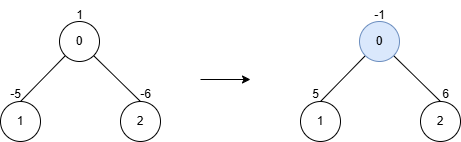

The diagram above was exported from draw.io. Its source (the exported page's mxGraphModel, read from the mxfile embedded in the PNG):
<mxGraphModel dx="696" dy="481" grid="1" gridSize="10" guides="1" tooltips="1" connect="1" arrows="1" fold="1" page="1" pageScale="1" pageWidth="850" pageHeight="1100" math="0" shadow="0">
  <root>
    <mxCell id="0" />
    <mxCell id="1" parent="0" />
    <mxCell id="h9CKgpVDVbJGUPfoM5vE-1" style="rounded=0;orthogonalLoop=1;jettySize=auto;html=1;exitX=0;exitY=1;exitDx=0;exitDy=0;entryX=0.5;entryY=0;entryDx=0;entryDy=0;endArrow=none;startFill=0;" edge="1" parent="1" source="h9CKgpVDVbJGUPfoM5vE-4" target="h9CKgpVDVbJGUPfoM5vE-6">
      <mxGeometry relative="1" as="geometry" />
    </mxCell>
    <mxCell id="h9CKgpVDVbJGUPfoM5vE-3" style="rounded=0;orthogonalLoop=1;jettySize=auto;html=1;exitX=1;exitY=1;exitDx=0;exitDy=0;entryX=0.5;entryY=0;entryDx=0;entryDy=0;endArrow=none;startFill=0;" edge="1" parent="1" source="h9CKgpVDVbJGUPfoM5vE-4" target="h9CKgpVDVbJGUPfoM5vE-8">
      <mxGeometry relative="1" as="geometry" />
    </mxCell>
    <mxCell id="h9CKgpVDVbJGUPfoM5vE-4" value="0" style="ellipse;whiteSpace=wrap;html=1;aspect=fixed;" vertex="1" parent="1">
      <mxGeometry x="399" y="360" width="40" height="40" as="geometry" />
    </mxCell>
    <mxCell id="h9CKgpVDVbJGUPfoM5vE-6" value="1" style="ellipse;whiteSpace=wrap;html=1;aspect=fixed;" vertex="1" parent="1">
      <mxGeometry x="340" y="440" width="40" height="40" as="geometry" />
    </mxCell>
    <mxCell id="h9CKgpVDVbJGUPfoM5vE-8" value="2" style="ellipse;whiteSpace=wrap;html=1;aspect=fixed;" vertex="1" parent="1">
      <mxGeometry x="460" y="440" width="40" height="40" as="geometry" />
    </mxCell>
    <mxCell id="h9CKgpVDVbJGUPfoM5vE-12" value="-5" style="text;html=1;align=center;verticalAlign=middle;resizable=0;points=[];autosize=1;strokeColor=none;fillColor=none;" vertex="1" parent="1">
      <mxGeometry x="340" y="418" width="30" height="30" as="geometry" />
    </mxCell>
    <mxCell id="h9CKgpVDVbJGUPfoM5vE-14" value="-6" style="text;html=1;align=center;verticalAlign=middle;resizable=0;points=[];autosize=1;strokeColor=none;fillColor=none;" vertex="1" parent="1">
      <mxGeometry x="470" y="418" width="30" height="30" as="geometry" />
    </mxCell>
    <mxCell id="h9CKgpVDVbJGUPfoM5vE-17" value="1" style="text;html=1;align=center;verticalAlign=middle;resizable=0;points=[];autosize=1;strokeColor=none;fillColor=none;" vertex="1" parent="1">
      <mxGeometry x="404" y="339" width="30" height="30" as="geometry" />
    </mxCell>
    <mxCell id="h9CKgpVDVbJGUPfoM5vE-18" value="" style="endArrow=classic;html=1;rounded=0;" edge="1" parent="1">
      <mxGeometry width="50" height="50" relative="1" as="geometry">
        <mxPoint x="540" y="418" as="sourcePoint" />
        <mxPoint x="590" y="418" as="targetPoint" />
      </mxGeometry>
    </mxCell>
    <mxCell id="h9CKgpVDVbJGUPfoM5vE-20" style="rounded=0;orthogonalLoop=1;jettySize=auto;html=1;exitX=0;exitY=1;exitDx=0;exitDy=0;entryX=0.5;entryY=0;entryDx=0;entryDy=0;endArrow=none;startFill=0;" edge="1" parent="1" source="h9CKgpVDVbJGUPfoM5vE-22" target="h9CKgpVDVbJGUPfoM5vE-23">
      <mxGeometry relative="1" as="geometry" />
    </mxCell>
    <mxCell id="h9CKgpVDVbJGUPfoM5vE-21" style="rounded=0;orthogonalLoop=1;jettySize=auto;html=1;exitX=1;exitY=1;exitDx=0;exitDy=0;entryX=0.5;entryY=0;entryDx=0;entryDy=0;endArrow=none;startFill=0;" edge="1" parent="1" source="h9CKgpVDVbJGUPfoM5vE-22" target="h9CKgpVDVbJGUPfoM5vE-24">
      <mxGeometry relative="1" as="geometry" />
    </mxCell>
    <mxCell id="h9CKgpVDVbJGUPfoM5vE-22" value="0" style="ellipse;whiteSpace=wrap;html=1;aspect=fixed;fillColor=#dae8fc;strokeColor=#6c8ebf;" vertex="1" parent="1">
      <mxGeometry x="699" y="360" width="40" height="40" as="geometry" />
    </mxCell>
    <mxCell id="h9CKgpVDVbJGUPfoM5vE-23" value="1" style="ellipse;whiteSpace=wrap;html=1;aspect=fixed;" vertex="1" parent="1">
      <mxGeometry x="640" y="440" width="40" height="40" as="geometry" />
    </mxCell>
    <mxCell id="h9CKgpVDVbJGUPfoM5vE-24" value="2" style="ellipse;whiteSpace=wrap;html=1;aspect=fixed;" vertex="1" parent="1">
      <mxGeometry x="760" y="440" width="40" height="40" as="geometry" />
    </mxCell>
    <mxCell id="h9CKgpVDVbJGUPfoM5vE-25" value="5" style="text;html=1;align=center;verticalAlign=middle;resizable=0;points=[];autosize=1;strokeColor=none;fillColor=none;" vertex="1" parent="1">
      <mxGeometry x="640" y="418" width="30" height="30" as="geometry" />
    </mxCell>
    <mxCell id="h9CKgpVDVbJGUPfoM5vE-26" value="6" style="text;html=1;align=center;verticalAlign=middle;resizable=0;points=[];autosize=1;strokeColor=none;fillColor=none;" vertex="1" parent="1">
      <mxGeometry x="770" y="418" width="30" height="30" as="geometry" />
    </mxCell>
    <mxCell id="h9CKgpVDVbJGUPfoM5vE-27" value="-1" style="text;html=1;align=center;verticalAlign=middle;resizable=0;points=[];autosize=1;strokeColor=none;fillColor=none;" vertex="1" parent="1">
      <mxGeometry x="704" y="339" width="30" height="30" as="geometry" />
    </mxCell>
  </root>
</mxGraphModel>